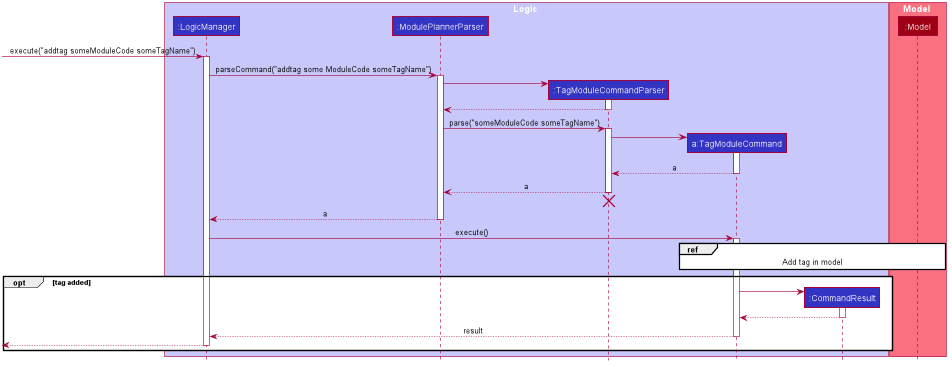

The diagram above was rendered by PlantUML. Its source (embedded in the PNG):
@startuml












skinparam BackgroundColor #FFFFFFF

skinparam Shadowing false

skinparam Class {
    FontColor #FFFFFF
    BorderThickness 1
    BorderColor #FFFFFF
    StereotypeFontColor #FFFFFF
    FontName Arial
}

skinparam Actor {
    BorderColor #000000
    Color #000000
    FontName Arial
}

skinparam Sequence {
    MessageAlign center
    BoxFontSize 15
    BoxPadding 0
    BoxFontColor #FFFFFF
    FontName Arial
}

skinparam Participant {
    FontColor #FFFFFFF
    Padding 20
}

skinparam MinClassWidth 50
skinparam ParticipantPadding 10
skinparam Shadowing false
skinparam DefaultTextAlignment center
skinparam packageStyle Rectangle

hide footbox
hide members
hide circle

box Logic #C8C8FA
participant ":LogicManager" as LogicManager #3333C4
participant ":ModulePlannerParser" as ModulePlannerParser #3333C4
participant ":TagModuleCommandParser" as TagModuleCommandParser #3333C4
participant "a:TagModuleCommand" as TagModuleCommand #3333C4
participant ":CommandResult" as CommandResult #3333C4
end box

box Model #F97181
participant ":Model" as Model #9D0012
end box

[-> LogicManager : execute("addtag someModuleCode someTagName")
activate LogicManager

LogicManager -> ModulePlannerParser : parseCommand("addtag some ModuleCode someTagName")
activate ModulePlannerParser

create TagModuleCommandParser
ModulePlannerParser -> TagModuleCommandParser
activate TagModuleCommandParser

TagModuleCommandParser --> ModulePlannerParser
deactivate TagModuleCommandParser

ModulePlannerParser -> TagModuleCommandParser : parse("someModuleCode someTagName")
activate TagModuleCommandParser

create TagModuleCommand
TagModuleCommandParser -> TagModuleCommand
activate TagModuleCommand

TagModuleCommand --> TagModuleCommandParser : a
deactivate TagModuleCommand

TagModuleCommandParser --> ModulePlannerParser : a
deactivate TagModuleCommandParser
TagModuleCommandParser -[hidden]-> ModulePlannerParser
destroy TagModuleCommandParser

ModulePlannerParser --> LogicManager : a
deactivate ModulePlannerParser

LogicManager -> TagModuleCommand : execute()
activate TagModuleCommand

ref over TagModuleCommand, Model : Add tag in model

opt tag added
    create CommandResult
    TagModuleCommand -> CommandResult
    activate CommandResult

    CommandResult --> TagModuleCommand
    deactivate CommandResult

    TagModuleCommand --> LogicManager : result
    deactivate TagModuleCommand

    [<--LogicManager
    deactivate LogicManager
end

@enduml